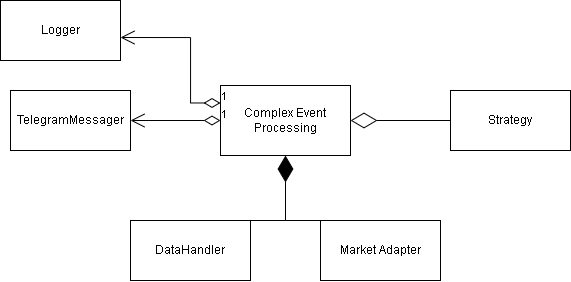

The diagram above was exported from draw.io. Its source (the exported page's mxGraphModel, read from the mxfile embedded in the PNG):
<mxGraphModel dx="1021" dy="534" grid="1" gridSize="10" guides="1" tooltips="1" connect="1" arrows="1" fold="1" page="1" pageScale="1" pageWidth="827" pageHeight="1169" math="0" shadow="0">
  <root>
    <mxCell id="0" />
    <mxCell id="1" parent="0" />
    <mxCell id="-NqG9GKDhabYY5ltKWCf-1" value="Complex Event Processing" style="rounded=0;whiteSpace=wrap;html=1;" vertex="1" parent="1">
      <mxGeometry x="310" y="135" width="130" height="70" as="geometry" />
    </mxCell>
    <mxCell id="-NqG9GKDhabYY5ltKWCf-2" value="Logger" style="rounded=0;whiteSpace=wrap;html=1;" vertex="1" parent="1">
      <mxGeometry x="90" y="50" width="120" height="60" as="geometry" />
    </mxCell>
    <mxCell id="-NqG9GKDhabYY5ltKWCf-3" value="DataHandler" style="rounded=0;whiteSpace=wrap;html=1;" vertex="1" parent="1">
      <mxGeometry x="220" y="270" width="120" height="60" as="geometry" />
    </mxCell>
    <mxCell id="-NqG9GKDhabYY5ltKWCf-4" value="TelegramMessager" style="rounded=0;whiteSpace=wrap;html=1;" vertex="1" parent="1">
      <mxGeometry x="100" y="140" width="120" height="60" as="geometry" />
    </mxCell>
    <mxCell id="-NqG9GKDhabYY5ltKWCf-5" value="Market Adapter" style="rounded=0;whiteSpace=wrap;html=1;" vertex="1" parent="1">
      <mxGeometry x="410" y="270" width="120" height="60" as="geometry" />
    </mxCell>
    <mxCell id="-NqG9GKDhabYY5ltKWCf-6" value="Strategy" style="rounded=0;whiteSpace=wrap;html=1;" vertex="1" parent="1">
      <mxGeometry x="540" y="140" width="120" height="60" as="geometry" />
    </mxCell>
    <mxCell id="-NqG9GKDhabYY5ltKWCf-15" value="1" style="endArrow=open;html=1;endSize=12;startArrow=diamondThin;startSize=14;startFill=0;edgeStyle=orthogonalEdgeStyle;align=left;verticalAlign=bottom;rounded=0;entryX=1;entryY=0.5;entryDx=0;entryDy=0;exitX=0;exitY=0.5;exitDx=0;exitDy=0;" edge="1" parent="1" source="-NqG9GKDhabYY5ltKWCf-1" target="-NqG9GKDhabYY5ltKWCf-4">
      <mxGeometry x="-1" y="3" relative="1" as="geometry">
        <mxPoint x="295" y="169.5" as="sourcePoint" />
        <mxPoint x="455" y="169.5" as="targetPoint" />
        <Array as="points">
          <mxPoint x="310" y="170" />
        </Array>
      </mxGeometry>
    </mxCell>
    <mxCell id="-NqG9GKDhabYY5ltKWCf-17" value="" style="endArrow=diamondThin;endFill=1;endSize=24;html=1;rounded=0;exitX=0.5;exitY=0;exitDx=0;exitDy=0;entryX=0.5;entryY=1;entryDx=0;entryDy=0;" edge="1" parent="1" source="-NqG9GKDhabYY5ltKWCf-3" target="-NqG9GKDhabYY5ltKWCf-1">
      <mxGeometry width="160" relative="1" as="geometry">
        <mxPoint x="330" y="210" as="sourcePoint" />
        <mxPoint x="490" y="210" as="targetPoint" />
        <Array as="points">
          <mxPoint x="375" y="270" />
        </Array>
      </mxGeometry>
    </mxCell>
    <mxCell id="-NqG9GKDhabYY5ltKWCf-18" value="" style="endArrow=none;html=1;rounded=0;entryX=0.442;entryY=0;entryDx=0;entryDy=0;entryPerimeter=0;" edge="1" parent="1" target="-NqG9GKDhabYY5ltKWCf-5">
      <mxGeometry width="50" height="50" relative="1" as="geometry">
        <mxPoint x="360" y="270" as="sourcePoint" />
        <mxPoint x="440" y="180" as="targetPoint" />
      </mxGeometry>
    </mxCell>
    <mxCell id="-NqG9GKDhabYY5ltKWCf-19" value="1" style="endArrow=open;html=1;endSize=12;startArrow=diamondThin;startSize=14;startFill=0;edgeStyle=orthogonalEdgeStyle;align=left;verticalAlign=bottom;rounded=0;exitX=0;exitY=0.25;exitDx=0;exitDy=0;" edge="1" parent="1" source="-NqG9GKDhabYY5ltKWCf-1">
      <mxGeometry x="-1" y="3" relative="1" as="geometry">
        <mxPoint x="330" y="210" as="sourcePoint" />
        <mxPoint x="210" y="87" as="targetPoint" />
        <Array as="points">
          <mxPoint x="280" y="153" />
          <mxPoint x="280" y="87" />
        </Array>
      </mxGeometry>
    </mxCell>
    <mxCell id="-NqG9GKDhabYY5ltKWCf-20" value="" style="endArrow=diamondThin;endFill=0;endSize=24;html=1;rounded=0;exitX=0;exitY=0.5;exitDx=0;exitDy=0;entryX=1;entryY=0.5;entryDx=0;entryDy=0;" edge="1" parent="1" source="-NqG9GKDhabYY5ltKWCf-6" target="-NqG9GKDhabYY5ltKWCf-1">
      <mxGeometry width="160" relative="1" as="geometry">
        <mxPoint x="330" y="210" as="sourcePoint" />
        <mxPoint x="450" y="170" as="targetPoint" />
      </mxGeometry>
    </mxCell>
  </root>
</mxGraphModel>